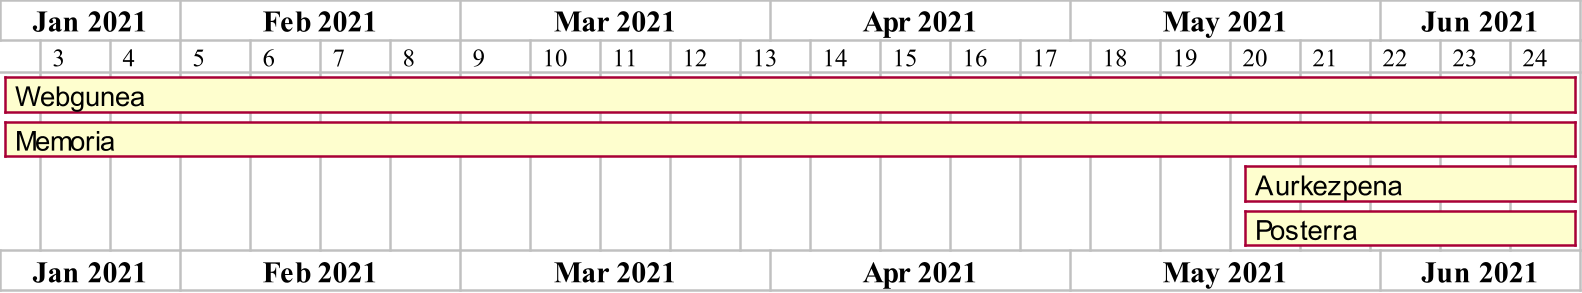

The diagram above was rendered by PlantUML. Its source (embedded in the PNG):
@startgantt
scale 5/2
printscale weekly
project starts the 2021/01/14
2021/06/20 is closed
[Webgunea] starts 2021/01/14 and ends 2021/06/20
[Memoria] starts 2021/01/14 and ends 2021/06/20
[Aurkezpena] starts 2021/05/18 and ends 2021/06/20
[Posterra] starts 2021/05/18 and ends 2021/06/20
@endgantt